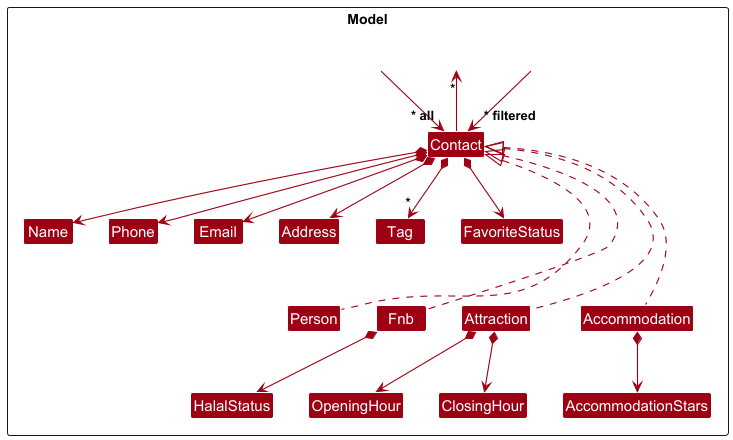

The diagram above was rendered by PlantUML. Its source (embedded in the PNG):
@startuml
!include style.puml
skinparam arrowThickness 1.1
skinparam arrowColor MODEL_COLOR
skinparam classBackgroundColor MODEL_COLOR

Package Model as ModelPackage <<Rectangle>>{

Class Contact
Class Person
Class Fnb
Class Attraction
Class Accommodation
Class Address
Class Email
Class Name
Class Phone
Class Tag
Class FavoriteStatus
Class HalalStatus
Class OpeningHour
Class ClosingHour
Class AccommodationStars


Class I #FFFFFF
Class J #FFFFFF
Class Spacer #FFFFFF
}

I --> "~* all" Contact
J --> "~* filtered" Contact
I -[hidden]right-> Spacer
J -[hidden]left-> Spacer
Contact --> "*" Spacer

Contact *--> Name
Contact *--> Phone
Contact *--> Email
Contact *--> Address
Contact *--> "*" Tag
Contact *--> FavoriteStatus
Person .up.|> Contact
Fnb .up.|> Contact
Attraction .up.|> Contact
Accommodation .up.|> Contact
Fnb *--> HalalStatus
Attraction *--> OpeningHour
Attraction *--> ClosingHour
Accommodation *--> AccommodationStars

Name -[hidden]right-> Phone
Phone -[hidden]right-> Email
Email -[hidden]right-> Address
Address -[hidden]right-> Tag
Tag -[hidden]right-> FavoriteStatus
Person -[hidden]up-> Phone
Fnb -[hidden]left-> Person
Attraction -[hidden]left-> Fnb
Accommodation -[hidden]left-> Attraction
@enduml